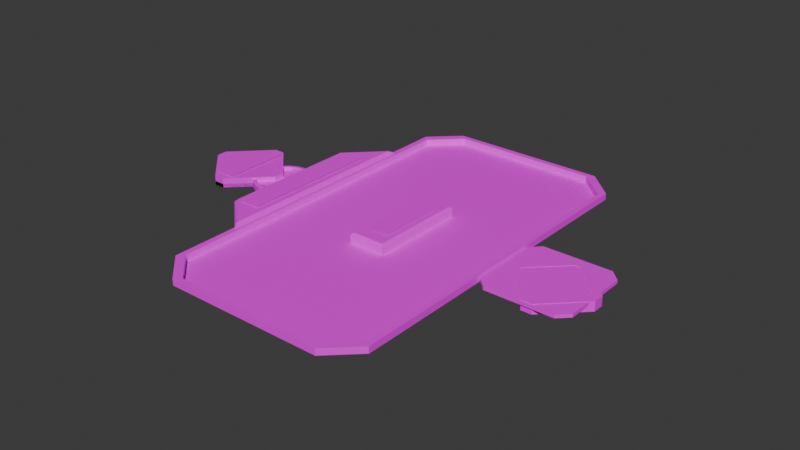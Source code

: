 # Source: Buttons.blend  (saved by Blender 4.0.36; exported with 4.5.12 LTS)
import bpy
from mathutils import Matrix  # noqa: F401  (used for matrix-valued properties, if any)

bpy.ops.wm.read_factory_settings(use_empty=True)
scene = bpy.context.scene
scene.name = 'Scene'

# ---- collections
col_board = bpy.data.collections.new('Board'); scene.collection.children.link(col_board)
col_archive = bpy.data.collections.new('Archive'); scene.collection.children.link(col_archive)

# ---- images (referenced by path relative to the original .blend; pixels are not part of the script)
import os
ASSET_DIR = os.environ.get("B2B_ASSET_DIR", "")  # directory of the original .blend (textures are referenced by path, not embedded)
HERE = os.path.dirname(os.path.abspath(__file__))  # packed textures are extracted next to this script under _unpacked/

def load_image(name, relpath, width, height, colorspace="sRGB"):
    """Load a texture the original file referenced (path relative to the .blend, or extracted next to this script)."""
    p = next((c for c in (os.path.join(HERE, relpath), os.path.join(ASSET_DIR, relpath)) if relpath and os.path.exists(c)), "")
    if p:
        img = bpy.data.images.load(p, check_existing=True)
        img.name = name
    else:  # same state as the original file: an image datablock whose file is absent (Cycles renders it pink)
        img = bpy.data.images.new(name, width, height)
        img.source = "FILE"
        img.filepath = "//" + (relpath or name)
    img.colorspace_settings.name = colorspace
    return img
img_textureatlas_01_png_001 = load_image('TextureAtlas_01.png.001', 'TextureAtlas_01.png', 1024, 1024, 'sRGB')

# ---- materials (node trees are filled in below, after node groups)
mat_material = bpy.data.materials.new('Material')
mat_material.alpha_threshold = 0.0
mat_material.use_transparent_shadow = False
mat_material.roughness = 0.5
mat_material.line_color = (0.0, 0.0, 0.0, 1.0)
mat_transparent = bpy.data.materials.new('Transparent')
mat_transparent.alpha_threshold = 0.0
mat_transparent.use_transparent_shadow = False
mat_transparent.roughness = 0.5
mat_transparent.line_color = (0.0, 0.0, 0.0, 1.0)

# ---- node groups
ng_auto_smooth = bpy.data.node_groups.new('Auto Smooth', 'GeometryNodeTree')
_s = ng_auto_smooth.interface.new_socket(name='Geometry', in_out='OUTPUT', socket_type='NodeSocketGeometry')
_s = ng_auto_smooth.interface.new_socket(name='Geometry', in_out='INPUT', socket_type='NodeSocketGeometry')
_s = ng_auto_smooth.interface.new_socket(name='Angle', in_out='INPUT', socket_type='NodeSocketFloat')
_s.subtype = 'ANGLE'
_s.min_value = 0.0
_s.max_value = 3.142
ng_auto_smooth.is_modifier = True
_N = ng_auto_smooth.nodes; _L = ng_auto_smooth.links
n0 = _N.new('NodeGroupOutput'); n0.name = 'Group Output'; n0.location = (480, -100)
n1 = _N.new('NodeGroupInput'); n1.name = 'Group Input'; n1.location = (-420, -300)
n2 = _N.new('NodeGroupInput'); n2.name = 'Group Input.001'; n2.location = (-60, -100)
n3 = _N.new('GeometryNodeSetShadeSmooth'); n3.name = 'Set Shade Smooth'; n3.location = (120, -100)
n3.domain = 'EDGE'
n4 = _N.new('GeometryNodeSetShadeSmooth'); n4.name = 'Set Shade Smooth.001'; n4.location = (300, -100)
n5 = _N.new('GeometryNodeInputMeshEdgeAngle'); n5.name = 'Edge Angle'; n5.location = (-420, -220)
n6 = _N.new('GeometryNodeInputEdgeSmooth'); n6.name = 'Is Edge Smooth'; n6.location = (-60, -160)
n7 = _N.new('GeometryNodeInputShadeSmooth'); n7.name = 'Is Face Smooth'; n7.location = (-240, -340)
n8 = _N.new('FunctionNodeBooleanMath'); n8.name = 'Boolean Math'; n8.location = (-60, -220)
n9 = _N.new('FunctionNodeCompare'); n9.name = 'Compare'; n9.location = (-240, -180)
n9.operation = 'LESS_EQUAL'
_L.new(n5.outputs[0], n9.inputs[0])
_L.new(n4.outputs[0], n0.inputs[0])
_L.new(n1.outputs[1], n9.inputs[1])
_L.new(n9.outputs[0], n8.inputs[0])
_L.new(n7.outputs[0], n8.inputs[1])
_L.new(n2.outputs[0], n3.inputs[0])
_L.new(n6.outputs[0], n3.inputs[1])
_L.new(n3.outputs[0], n4.inputs[0])
_L.new(n8.outputs[0], n3.inputs[2])
n0.is_active_output = True

# ---- material node trees
mat_material.use_nodes = True; mat_material.node_tree.nodes.clear()
_N = mat_material.node_tree.nodes; _L = mat_material.node_tree.links
n0 = _N.new('ShaderNodeOutputMaterial'); n0.name = 'Material Output'; n0.location = (300, 300)
n1 = _N.new('ShaderNodeBsdfPrincipled'); n1.name = 'Principled BSDF'; n1.location = (10, 300)
n1.inputs[3].default_value = 1.45
n2 = _N.new('ShaderNodeTexImage'); n2.name = 'Image Texture'; n2.location = (-363, 278)
n2.image = img_textureatlas_01_png_001
_L.new(n1.outputs[0], n0.inputs[0])
_L.new(n2.outputs[0], n1.inputs[0])
_L.new(n2.outputs[1], n1.inputs[4])
n0.is_active_output = True
mat_transparent.use_nodes = True; mat_transparent.node_tree.nodes.clear()
_N = mat_transparent.node_tree.nodes; _L = mat_transparent.node_tree.links
n0 = _N.new('ShaderNodeOutputMaterial'); n0.name = 'Material Output'; n0.location = (300, 300)
n1 = _N.new('ShaderNodeBsdfPrincipled'); n1.name = 'Principled BSDF'; n1.location = (10, 300)
n1.inputs[3].default_value = 1.45
n2 = _N.new('ShaderNodeTexImage'); n2.name = 'Image Texture'; n2.location = (-363, 278)
n2.image = img_textureatlas_01_png_001
_L.new(n1.outputs[0], n0.inputs[0])
_L.new(n2.outputs[0], n1.inputs[0])
_L.new(n2.outputs[1], n1.inputs[4])
n0.is_active_output = True

# ---- world
world_world = bpy.data.worlds.new('World'); scene.world = world_world
world_world.use_nodes = True; world_world.node_tree.nodes.clear()
_N = world_world.node_tree.nodes; _L = world_world.node_tree.links
n0 = _N.new('ShaderNodeOutputWorld'); n0.name = 'World Output'; n0.location = (300, 300)
n1 = _N.new('ShaderNodeBackground'); n1.name = 'Background'; n1.location = (10, 300)
n1.inputs[0].default_value = (0.05088, 0.05088, 0.05088, 1.0)
_L.new(n1.outputs[0], n0.inputs[0])
n0.is_active_output = True
world_world.color = (0.05088, 0.05088, 0.05088)
world_world.use_sun_shadow = False
world_world.sun_shadow_jitter_overblur = 0.0

# ---- meshes
me_cube = bpy.data.meshes.new('Cube')
me_cube.from_pydata([(-0.3773, -1.0, -0.1361), (-0.3773, 1.0, -0.1361), (0.3773, -1.0, -0.1361), (0.3773, 1.0, -0.1361), (-0.3317, -0.9544, 0.1361), (-0.3773, -1.0, 0.09056), (-0.3317, 0.9544, 0.1361), (-0.3773, 1.0, 0.09056), (0.3317, -0.9544, 0.1361), (0.3773, -1.0, 0.09056), (0.3317, 0.9544, 0.1361), (0.3773, 1.0, 0.09056), (-0.2054, -0.6673, 0.1583), (0.2054, -0.6673, 0.1583), (-0.2054, 0.6673, 0.1583), (0.2054, 0.6673, 0.1583)], [], [(10, 6, 4, 8), (3, 11, 9, 2), (0, 5, 7, 1), (1, 3, 2, 0), (1, 7, 11, 3), (4, 6, 7, 5), (6, 10, 11, 7), (10, 8, 9, 11), (8, 4, 5, 9), (2, 9, 5, 0), (12, 13, 15, 14)])
_uv = me_cube.uv_layers.new(name='UVMap')
_uv.uv.foreach_set('vector', [0.05445, 0.9897, 0.05445, 0.9897, 0.05445, 0.9897, 0.05445, 0.9897, 0.05445, 0.9897, 0.05445, 0.9897, 0.05445, 0.9897, 0.05445, 0.9897, 0.05445, 0.9897, 0.05445, 0.9897, 0.05445, 0.9897, 0.05445, 0.9897, 0.05445, 0.9897, 0.05445, 0.9897, 0.05445, 0.9897, 0.05445, 0.9897, 0.05445, 0.9897, 0.05445, 0.9897, 0.05445, 0.9897, 0.05445, 0.9897, 0.08521, 0.9863, 0.08521, 0.9863, 0.08521, 0.9863, 0.08521, 0.9863, 0.08521, 0.9863, 0.08521, 0.9863, 0.08521, 0.9863, 0.08521, 0.9863, 0.08521, 0.9863, 0.08521, 0.9863, 0.08521, 0.9863, 0.08521, 0.9863, 0.08521, 0.9863, 0.08521, 0.9863, 0.08521, 0.9863, 0.08521, 0.9863, 0.05445, 0.9897, 0.05445, 0.9897, 0.05445, 0.9897, 0.05445, 0.9897, 0.1928, 0.002788, 0.1928, 0.093, 0.001301, 0.093, 0.001301, 0.002788])
me_cube.materials.append(mat_material)
me_cube.update()
me_cube_002 = bpy.data.meshes.new('Cube.002')
me_cube_002.from_pydata([(-2.097, -3.342, -0.06593), (-1.511, -3.902, -0.06593), (-1.511, -3.902, 0.06593), (-2.097, -3.342, 0.06593), (-1.511, 3.902, -0.06593), (-2.097, 3.342, -0.06593), (-2.097, 3.342, 0.06593), (-1.511, 3.902, 0.06593), (1.511, -3.902, -0.06593), (2.097, -3.342, -0.06593), (2.097, -3.342, 0.06593), (1.511, -3.902, 0.06593), (2.097, 3.342, -0.06593), (1.511, 3.902, -0.06593), (1.511, 3.902, 0.06593), (2.097, 3.342, 0.06593), (-1.633, 4.021, -0.06593), (-2.218, 3.461, -0.06593), (-2.218, -3.461, -0.06593), (-1.633, -4.021, -0.06593), (-1.633, -4.021, 0.06593), (-2.218, -3.461, 0.06593), (-2.218, 3.461, 0.06593), (-1.633, 4.021, 0.06593), (2.218, 3.461, -0.06593), (1.633, 4.021, -0.06593), (1.633, 4.021, 0.06593), (2.218, 3.461, 0.06593), (1.633, -4.021, -0.06593), (2.218, -3.461, -0.06593), (2.218, -3.461, 0.06593), (1.633, -4.021, 0.06593)], [], [(16, 23, 26, 25), (28, 31, 20, 19), (24, 27, 30, 29), (9, 12, 24, 29), (6, 3, 0, 5), (2, 11, 8, 1), (11, 2, 20, 31), (14, 7, 4, 13), (10, 15, 12, 9), (15, 10, 30, 27), (18, 21, 22, 17), (5, 0, 18, 17), (13, 4, 16, 25), (7, 14, 26, 23), (3, 6, 22, 21), (1, 8, 28, 19), (19, 20, 21, 18), (23, 16, 17, 22), (27, 24, 25, 26), (31, 28, 29, 30), (16, 4, 5, 17), (1, 19, 18, 0), (20, 2, 3, 21), (7, 23, 22, 6), (24, 12, 13, 25), (15, 27, 26, 14), (28, 8, 9, 29), (11, 31, 30, 10), (0, 3, 2, 1), (10, 9, 8, 11), (14, 13, 12, 15), (6, 5, 4, 7), (12, 13, 4, 5, 0, 1, 8, 9)])
_uv = me_cube_002.uv_layers.new(name='UVMap')
_uv.uv.foreach_set('vector', [0.2109, 0.9824, 0.2109, 0.9824, 0.2109, 0.9824, 0.2109, 0.9824, 0.2109, 0.9824, 0.2109, 0.9824, 0.2109, 0.9824, 0.2109, 0.9824, 0.2109, 0.9824, 0.2109, 0.9824, 0.2109, 0.9824, 0.2109, 0.9824, 0.2109, 0.9824, 0.2109, 0.9824, 0.2109, 0.9824, 0.2109, 0.9824, 0.2109, 0.9824, 0.2109, 0.9824, 0.2109, 0.9824, 0.2109, 0.9824, 0.2109, 0.9824, 0.2109, 0.9824, 0.2109, 0.9824, 0.2109, 0.9824, 0.2109, 0.9824, 0.2109, 0.9824, 0.2109, 0.9824, 0.2109, 0.9824, 0.2109, 0.9824, 0.2109, 0.9824, 0.2109, 0.9824, 0.2109, 0.9824, 0.2109, 0.9824, 0.2109, 0.9824, 0.2109, 0.9824, 0.2109, 0.9824, 0.2109, 0.9824, 0.2109, 0.9824, 0.2109, 0.9824, 0.2109, 0.9824, 0.2109, 0.9824, 0.2109, 0.9824, 0.2109, 0.9824, 0.2109, 0.9824, 0.2109, 0.9824, 0.2109, 0.9824, 0.2109, 0.9824, 0.2109, 0.9824, 0.2109, 0.9824, 0.2109, 0.9824, 0.2109, 0.9824, 0.2109, 0.9824, 0.2109, 0.9824, 0.2109, 0.9824, 0.2109, 0.9824, 0.2109, 0.9824, 0.2109, 0.9824, 0.2109, 0.9824, 0.2109, 0.9824, 0.2109, 0.9824, 0.2109, 0.9824, 0.2109, 0.9824, 0.2109, 0.9824, 0.2109, 0.9824, 0.2109, 0.9824, 0.2109, 0.9824, 0.2109, 0.9824, 0.2109, 0.9824, 0.2109, 0.9824, 0.2109, 0.9824, 0.2109, 0.9824, 0.2109, 0.9824, 0.2109, 0.9824, 0.2109, 0.9824, 0.2109, 0.9824, 0.2109, 0.9824, 0.2109, 0.9824, 0.2109, 0.9824, 0.2109, 0.9824, 0.2109, 0.9824, 0.2109, 0.9824, 0.2109, 0.9824, 0.2109, 0.9824, 0.2109, 0.9824, 0.2109, 0.9824, 0.2109, 0.9824, 0.2109, 0.9824, 0.2109, 0.9824, 0.2109, 0.9824, 0.2109, 0.9824, 0.2109, 0.9824, 0.2109, 0.9824, 0.2109, 0.9824, 0.2109, 0.9824, 0.2109, 0.9824, 0.2109, 0.9824, 0.2109, 0.9824, 0.2109, 0.9824, 0.2109, 0.9824, 0.2109, 0.9824, 0.2109, 0.9824, 0.2109, 0.9824, 0.2109, 0.9824, 0.2109, 0.9824, 0.2109, 0.9824, 0.2109, 0.9824, 0.2109, 0.9824, 0.2109, 0.9824, 0.2109, 0.9824, 0.2109, 0.9824, 0.2109, 0.9824, 0.2109, 0.9824, 0.2109, 0.9824, 0.2109, 0.9824, 0.2109, 0.9824, 0.2109, 0.9824, 0.2109, 0.9824, 0.2109, 0.9824, 0.2109, 0.9824, 0.2109, 0.9824, 0.2109, 0.9824, 0.2109, 0.9824, 0.2109, 0.9824, 0.2109, 0.9824, 0.2109, 0.9824, 0.2109, 0.9824, 0.2109, 0.9824, 0.2109, 0.9824, 0.0257, 0.9476, 0.0257, 0.9476, 0.0257, 0.9476, 0.0257, 0.9476, 0.0257, 0.9476, 0.0257, 0.9476, 0.0257, 0.9476, 0.0257, 0.9476])
me_cube_002.materials.append(mat_material)
me_cube_002.update()
me_cube_005 = bpy.data.meshes.new('Cube.005')
me_cube_005.from_pydata([(0.09489, 1.089, 0.03433), (-0.1218, 1.089, 0.03433), (-0.1623, 1.187, -0.03433), (0.1354, 1.187, -0.03433), (1.02, -0.05316, 0.03433), (1.02, 0.1635, 0.03433), (1.118, 0.204, -0.03433), (1.118, -0.09365, -0.03433), (-1.047, 0.1635, 0.03433), (-1.047, -0.05316, 0.03433), (-1.145, -0.09365, -0.03433), (-1.145, 0.204, -0.03433), (-0.1218, -0.9784, 0.03433), (0.09489, -0.9784, 0.03433), (0.1354, -1.076, -0.03433), (-0.1623, -1.076, -0.03433), (-0.1623, 1.187, 0.03433), (0.1354, 1.187, 0.03433), (-1.145, -0.09365, 0.03433), (-1.145, 0.204, 0.03433), (0.1354, -1.076, 0.03433), (-0.1623, -1.076, 0.03433), (1.118, 0.204, 0.03433), (1.118, -0.09365, 0.03433)], [], [(0, 1, 8, 9, 12, 13, 4, 5), (7, 23, 20, 14), (10, 11, 2, 3, 6, 7, 14, 15), (11, 19, 16, 2), (15, 21, 18, 10), (17, 3, 2, 16), (19, 11, 10, 18), (14, 20, 21, 15), (23, 7, 6, 22), (3, 17, 22, 6), (0, 17, 16, 1), (8, 19, 18, 9), (12, 21, 20, 13), (4, 23, 22, 5), (5, 22, 17, 0), (1, 16, 19, 8), (9, 18, 21, 12), (13, 20, 23, 4)])
_uv = me_cube_005.uv_layers.new(name='UVMap')
_uv.uv.foreach_set('vector', [0.01397, 0.9443, 0.01397, 0.9443, 0.01397, 0.9443, 0.01397, 0.9443, 0.01397, 0.9443, 0.01397, 0.9443, 0.01397, 0.9443, 0.01397, 0.9443, 0.1951, 0.9802, 0.1951, 0.9802, 0.1951, 0.9802, 0.1951, 0.9802, 0.2349, 0.979, 0.2349, 0.979, 0.2349, 0.979, 0.2349, 0.979, 0.2349, 0.979, 0.2349, 0.979, 0.2349, 0.979, 0.2349, 0.979, 0.1951, 0.9802, 0.1951, 0.9802, 0.1951, 0.9802, 0.1951, 0.9802, 0.1951, 0.9802, 0.1951, 0.9802, 0.1951, 0.9802, 0.1951, 0.9802, 0.1951, 0.9802, 0.1951, 0.9802, 0.1951, 0.9802, 0.1951, 0.9802, 0.1951, 0.9802, 0.1951, 0.9802, 0.1951, 0.9802, 0.1951, 0.9802, 0.1951, 0.9802, 0.1951, 0.9802, 0.1951, 0.9802, 0.1951, 0.9802, 0.1951, 0.9802, 0.1951, 0.9802, 0.1951, 0.9802, 0.1951, 0.9802, 0.1951, 0.9802, 0.1951, 0.9802, 0.1951, 0.9802, 0.1951, 0.9802, 0.1951, 0.9802, 0.1951, 0.9802, 0.1951, 0.9802, 0.1951, 0.9802, 0.1951, 0.9802, 0.1951, 0.9802, 0.1951, 0.9802, 0.1951, 0.9802, 0.1951, 0.9802, 0.1951, 0.9802, 0.1951, 0.9802, 0.1951, 0.9802, 0.1951, 0.9802, 0.1951, 0.9802, 0.1951, 0.9802, 0.1951, 0.9802, 0.1951, 0.9802, 0.1951, 0.9802, 0.1951, 0.9802, 0.1951, 0.9802, 0.1951, 0.9802, 0.1951, 0.9802, 0.1951, 0.9802, 0.1951, 0.9802, 0.1951, 0.9802, 0.1951, 0.9802, 0.1951, 0.9802, 0.1951, 0.9802, 0.1951, 0.9802, 0.1951, 0.9802, 0.1951, 0.9802, 0.1951, 0.9802])
me_cube_005.materials.append(mat_material)
me_cube_005.update()
me_cube_001 = bpy.data.meshes.new('Cube.001')
me_cube_001.from_pydata([(-0.3976, -1.49, -0.1361), (-0.3976, 1.49, -0.1361), (0.3976, -2.22, -0.1361), (0.3976, 2.22, -0.1361), (-0.3496, -1.422, 0.1361), (-0.3976, -1.49, 0.09056), (-0.3496, 1.422, 0.1361), (-0.3976, 1.49, 0.09056), (0.3496, -2.118, 0.1361), (0.3976, -2.22, 0.09056), (0.3496, 2.118, 0.1361), (0.3976, 2.22, 0.09056), (-0.2054, -1.468, 0.1583), (0.2054, -1.468, 0.1583), (-0.2054, 1.468, 0.1583), (0.2054, 1.468, 0.1583)], [], [(10, 6, 4, 8), (3, 11, 9, 2), (0, 5, 7, 1), (1, 3, 2, 0), (1, 7, 11, 3), (4, 6, 7, 5), (6, 10, 11, 7), (10, 8, 9, 11), (8, 4, 5, 9), (2, 9, 5, 0), (12, 13, 15, 14)])
me_cube_001.polygons.foreach_set('material_index', [0, 0, 0, 0, 0, 0, 0, 0, 0, 0, 1])
_uv = me_cube_001.uv_layers.new(name='UVMap')
_uv.uv.foreach_set('vector', [0.2059, 0.9882, 0.2059, 0.9882, 0.2059, 0.9882, 0.2059, 0.9882, 0.2059, 0.9882, 0.2059, 0.9882, 0.2059, 0.9882, 0.2059, 0.9882, 0.2059, 0.9882, 0.2059, 0.9882, 0.2059, 0.9882, 0.2059, 0.9882, 0.2059, 0.9882, 0.2059, 0.9882, 0.2059, 0.9882, 0.2059, 0.9882, 0.2059, 0.9882, 0.2059, 0.9882, 0.2059, 0.9882, 0.2059, 0.9882, 0.2644, 0.9842, 0.2644, 0.9842, 0.2644, 0.9842, 0.2644, 0.9842, 0.2644, 0.9842, 0.2644, 0.9842, 0.2644, 0.9842, 0.2644, 0.9842, 0.2644, 0.9842, 0.2644, 0.9842, 0.2644, 0.9842, 0.2644, 0.9842, 0.2644, 0.9842, 0.2644, 0.9842, 0.2644, 0.9842, 0.2644, 0.9842, 0.2059, 0.9882, 0.2059, 0.9882, 0.2059, 0.9882, 0.2059, 0.9882, 0.4221, 0.002173, 0.4221, 0.09239, 0.0008005, 0.09239, 0.0008004, 0.002173])
me_cube_001.materials.append(mat_material)
me_cube_001.materials.append(mat_transparent)
me_cube_001.update()
me_cube_003 = bpy.data.meshes.new('Cube.003')
me_cube_003.from_pydata([(-0.162, -0.6673, 0.1198), (0.2488, -0.6673, 0.1198), (-0.162, 0.6673, 0.1198), (0.2488, 0.6673, 0.1198), (0.1524, 0.8409, -0.0981), (-0.0689, 0.8409, -0.0981), (-0.0689, 0.8409, 0.0981), (0.1524, 0.8409, 0.0981), (0.8826, -0.1106, -0.0981), (0.8826, 0.1106, -0.0981), (0.8826, 0.1106, 0.0981), (0.8826, -0.1106, 0.0981), (-0.7991, 0.1106, -0.0981), (-0.7991, -0.1106, -0.0981), (-0.7991, -0.1106, 0.0981), (-0.7991, 0.1106, 0.0981), (-0.0689, -0.8409, -0.0981), (0.1524, -0.8409, -0.0981), (0.1524, -0.8409, 0.0981), (-0.0689, -0.8409, 0.0981)], [], [(4, 9, 8, 17, 16, 13, 12, 5), (11, 18, 17, 8), (14, 19, 18, 11, 10, 7, 6, 15), (15, 6, 5, 12), (19, 14, 13, 16), (0, 1, 3, 2), (4, 5, 6, 7), (12, 13, 14, 15), (18, 19, 16, 17), (8, 9, 10, 11), (7, 10, 9, 4)])
me_cube_003.polygons.foreach_set('material_index', [0, 0, 0, 0, 0, 1, 0, 0, 0, 0, 0])
_uv = me_cube_003.uv_layers.new(name='UVMap')
_uv.uv.foreach_set('vector', [0.2349, 0.979, 0.2349, 0.979, 0.2349, 0.979, 0.2349, 0.979, 0.2349, 0.979, 0.2349, 0.979, 0.2349, 0.979, 0.2349, 0.979, 0.2349, 0.979, 0.2349, 0.979, 0.2349, 0.979, 0.2349, 0.979, 0.2349, 0.979, 0.2349, 0.979, 0.2349, 0.979, 0.2349, 0.979, 0.2349, 0.979, 0.2349, 0.979, 0.2349, 0.979, 0.2349, 0.979, 0.2349, 0.979, 0.2349, 0.979, 0.2349, 0.979, 0.2349, 0.979, 0.2349, 0.979, 0.2349, 0.979, 0.2349, 0.979, 0.2349, 0.979, 0.6186, 0.002788, 0.6186, 0.093, 0.4271, 0.093, 0.4271, 0.002788, 0.2349, 0.979, 0.2349, 0.979, 0.2349, 0.979, 0.2349, 0.979, 0.2349, 0.979, 0.2349, 0.979, 0.2349, 0.979, 0.2349, 0.979, 0.2349, 0.979, 0.2349, 0.979, 0.2349, 0.979, 0.2349, 0.979, 0.2349, 0.979, 0.2349, 0.979, 0.2349, 0.979, 0.2349, 0.979, 0.2349, 0.979, 0.2349, 0.979, 0.2349, 0.979, 0.2349, 0.979])
me_cube_003.materials.append(mat_material)
me_cube_003.materials.append(mat_transparent)
me_cube_003.update()
me_cube_006 = bpy.data.meshes.new('Cube.006')
me_cube_006.from_pydata([(-0.3976, -1.49, -0.1361), (-0.3976, 1.49, -0.1361), (0.3976, -2.22, -0.1361), (0.3976, 2.22, -0.1361), (-0.3496, -1.422, 0.01332), (-0.3976, -1.49, -0.03224), (-0.3496, 1.422, 0.01332), (-0.3976, 1.49, -0.03224), (0.3496, -2.118, 0.01332), (0.3976, -2.22, -0.03224), (0.3496, 2.118, 0.01332), (0.3976, 2.22, -0.03224), (-0.2054, -1.468, 0.03555), (0.2054, -1.468, 0.03555), (-0.2054, 1.468, 0.03555), (0.2054, 1.468, 0.03555)], [], [(10, 6, 4, 8), (3, 11, 9, 2), (0, 5, 7, 1), (1, 3, 2, 0), (1, 7, 11, 3), (4, 6, 7, 5), (6, 10, 11, 7), (10, 8, 9, 11), (8, 4, 5, 9), (2, 9, 5, 0), (12, 13, 15, 14)])
me_cube_006.polygons.foreach_set('material_index', [0, 0, 0, 0, 0, 0, 0, 0, 0, 0, 1])
_uv = me_cube_006.uv_layers.new(name='UVMap')
_uv.uv.foreach_set('vector', [0.1092, 0.9829, 0.1092, 0.9829, 0.1092, 0.9829, 0.1092, 0.9829, 0.1092, 0.9829, 0.1092, 0.9829, 0.1092, 0.9829, 0.1092, 0.9829, 0.1092, 0.9829, 0.1092, 0.9829, 0.1092, 0.9829, 0.1092, 0.9829, 0.1092, 0.9829, 0.1092, 0.9829, 0.1092, 0.9829, 0.1092, 0.9829, 0.1092, 0.9829, 0.1092, 0.9829, 0.1092, 0.9829, 0.1092, 0.9829, 0.2644, 0.9842, 0.2644, 0.9842, 0.2644, 0.9842, 0.2644, 0.9842, 0.2644, 0.9842, 0.2644, 0.9842, 0.2644, 0.9842, 0.2644, 0.9842, 0.2644, 0.9842, 0.2644, 0.9842, 0.2644, 0.9842, 0.2644, 0.9842, 0.2644, 0.9842, 0.2644, 0.9842, 0.2644, 0.9842, 0.2644, 0.9842, 0.1092, 0.9829, 0.1092, 0.9829, 0.1092, 0.9829, 0.1092, 0.9829, 0.4221, 0.002173, 0.4221, 0.09239, 0.0008005, 0.09239, 0.0008004, 0.002173])
me_cube_006.materials.append(mat_material)
me_cube_006.materials.append(mat_transparent)
me_cube_006.update()
me_cube_007 = bpy.data.meshes.new('Cube.007')
me_cube_007.from_pydata([(-0.162, -0.6673, 0.001578), (0.2488, -0.6673, 0.001578), (-0.162, 0.6673, 0.001578), (0.2488, 0.6673, 0.001578), (0.1524, 0.8409, -0.0981), (-0.0689, 0.8409, -0.0981), (-0.0689, 0.8409, -0.02009), (0.1524, 0.8409, -0.02009), (0.8826, -0.1106, -0.0981), (0.8826, 0.1106, -0.0981), (0.8826, 0.1106, -0.02009), (0.8826, -0.1106, -0.02009), (-0.7991, 0.1106, -0.0981), (-0.7991, -0.1106, -0.0981), (-0.7991, -0.1106, -0.02009), (-0.7991, 0.1106, -0.02009), (-0.0689, -0.8409, -0.0981), (0.1524, -0.8409, -0.0981), (0.1524, -0.8409, -0.02009), (-0.0689, -0.8409, -0.02009)], [], [(4, 9, 8, 17, 16, 13, 12, 5), (11, 18, 17, 8), (14, 19, 18, 11, 10, 7, 6, 15), (15, 6, 5, 12), (19, 14, 13, 16), (0, 1, 3, 2), (4, 5, 6, 7), (12, 13, 14, 15), (18, 19, 16, 17), (8, 9, 10, 11), (7, 10, 9, 4)])
me_cube_007.polygons.foreach_set('material_index', [0, 0, 0, 0, 0, 1, 0, 0, 0, 0, 0])
_uv = me_cube_007.uv_layers.new(name='UVMap')
_uv.uv.foreach_set('vector', [0.107, 0.9868, 0.107, 0.9868, 0.107, 0.9868, 0.107, 0.9868, 0.107, 0.9868, 0.107, 0.9868, 0.107, 0.9868, 0.107, 0.9868, 0.107, 0.9868, 0.107, 0.9868, 0.107, 0.9868, 0.107, 0.9868, 0.107, 0.9868, 0.107, 0.9868, 0.107, 0.9868, 0.107, 0.9868, 0.107, 0.9868, 0.107, 0.9868, 0.107, 0.9868, 0.107, 0.9868, 0.107, 0.9868, 0.107, 0.9868, 0.107, 0.9868, 0.107, 0.9868, 0.107, 0.9868, 0.107, 0.9868, 0.107, 0.9868, 0.107, 0.9868, 0.6186, 0.002788, 0.6186, 0.093, 0.4271, 0.093, 0.4271, 0.002788, 0.107, 0.9868, 0.107, 0.9868, 0.107, 0.9868, 0.107, 0.9868, 0.107, 0.9868, 0.107, 0.9868, 0.107, 0.9868, 0.107, 0.9868, 0.107, 0.9868, 0.107, 0.9868, 0.107, 0.9868, 0.107, 0.9868, 0.107, 0.9868, 0.107, 0.9868, 0.107, 0.9868, 0.107, 0.9868, 0.107, 0.9868, 0.107, 0.9868, 0.107, 0.9868, 0.107, 0.9868])
me_cube_007.materials.append(mat_material)
me_cube_007.materials.append(mat_transparent)
me_cube_007.update()
me_cube_004 = bpy.data.meshes.new('Cube.004')
me_cube_004.from_pydata([(0.1524, 0.8409, -0.0981), (-0.0689, 0.8409, -0.0981), (-0.007895, 0.6936, 0.0981), (0.09135, 0.6936, 0.0981), (0.8826, -0.1106, -0.0981), (0.8826, 0.1106, -0.0981), (0.7353, 0.04962, 0.0981), (0.7353, -0.04962, 0.0981), (-0.7991, 0.1106, -0.0981), (-0.7991, -0.1106, -0.0981), (-0.6519, -0.04962, 0.0981), (-0.6519, 0.04962, 0.0981), (-0.0689, -0.8409, -0.0981), (0.1524, -0.8409, -0.0981), (0.09135, -0.6936, 0.0981), (-0.007895, -0.6936, 0.0981), (0.1524, 0.8409, 0.0981), (-0.0689, 0.8409, 0.0981), (-0.7991, 0.1106, 0.0981), (-0.7991, -0.1106, 0.0981), (-0.0689, -0.8409, 0.0981), (0.1524, -0.8409, 0.0981), (0.8826, -0.1106, 0.0981), (0.8826, 0.1106, 0.0981), (0.09135, 0.6936, -0.0374), (-0.007895, 0.6936, -0.0374), (-0.6519, 0.04962, -0.0374), (-0.6519, -0.04962, -0.0374), (-0.007895, -0.6936, -0.0374), (0.09135, -0.6936, -0.0374), (0.7353, -0.04962, -0.0374), (0.7353, 0.04962, -0.0374)], [], [(0, 5, 4, 13, 12, 9, 8, 1), (22, 21, 13, 4), (15, 28, 27, 10), (18, 17, 1, 8), (20, 19, 9, 12), (0, 1, 17, 16), (8, 9, 19, 18), (21, 20, 12, 13), (4, 5, 23, 22), (16, 23, 5, 0), (3, 16, 17, 2), (11, 18, 19, 10), (15, 20, 21, 14), (7, 22, 23, 6), (6, 23, 16, 3), (2, 17, 18, 11), (10, 19, 20, 15), (14, 21, 22, 7), (27, 28, 29, 30, 31, 24, 25, 26), (3, 24, 31, 6), (14, 29, 28, 15), (2, 25, 24, 3), (7, 30, 29, 14), (11, 26, 25, 2), (6, 31, 30, 7), (10, 27, 26, 11)])
_uv = me_cube_004.uv_layers.new(name='UVMap')
_uv.uv.foreach_set('vector', [0.2024, 0.9829, 0.2024, 0.9829, 0.2024, 0.9829, 0.2024, 0.9829, 0.2024, 0.9829, 0.2024, 0.9829, 0.2024, 0.9829, 0.2024, 0.9829, 0.2024, 0.9829, 0.2024, 0.9829, 0.2024, 0.9829, 0.2024, 0.9829, 0.2024, 0.9829, 0.2024, 0.9829, 0.2024, 0.9829, 0.2024, 0.9829, 0.2024, 0.9829, 0.2024, 0.9829, 0.2024, 0.9829, 0.2024, 0.9829, 0.2024, 0.9829, 0.2024, 0.9829, 0.2024, 0.9829, 0.2024, 0.9829, 0.2024, 0.9829, 0.2024, 0.9829, 0.2024, 0.9829, 0.2024, 0.9829, 0.2024, 0.9829, 0.2024, 0.9829, 0.2024, 0.9829, 0.2024, 0.9829, 0.2024, 0.9829, 0.2024, 0.9829, 0.2024, 0.9829, 0.2024, 0.9829, 0.2024, 0.9829, 0.2024, 0.9829, 0.2024, 0.9829, 0.2024, 0.9829, 0.2024, 0.9829, 0.2024, 0.9829, 0.2024, 0.9829, 0.2024, 0.9829, 0.2024, 0.9829, 0.2024, 0.9829, 0.2024, 0.9829, 0.2024, 0.9829, 0.2024, 0.9829, 0.2024, 0.9829, 0.2024, 0.9829, 0.2024, 0.9829, 0.2024, 0.9829, 0.2024, 0.9829, 0.2024, 0.9829, 0.2024, 0.9829, 0.2024, 0.9829, 0.2024, 0.9829, 0.2024, 0.9829, 0.2024, 0.9829, 0.2024, 0.9829, 0.2024, 0.9829, 0.2024, 0.9829, 0.2024, 0.9829, 0.2024, 0.9829, 0.2024, 0.9829, 0.2024, 0.9829, 0.2024, 0.9829, 0.2024, 0.9829, 0.2024, 0.9829, 0.2024, 0.9829, 0.2024, 0.9829, 0.2024, 0.9829, 0.2024, 0.9829, 0.2024, 0.9829, 0.2024, 0.9829, 0.2694, 0.9879, 0.2694, 0.9879, 0.2694, 0.9879, 0.2694, 0.9879, 0.2694, 0.9879, 0.2694, 0.9879, 0.2694, 0.9879, 0.2694, 0.9879, 0.2024, 0.9829, 0.2024, 0.9829, 0.2024, 0.9829, 0.2024, 0.9829, 0.2024, 0.9829, 0.2024, 0.9829, 0.2024, 0.9829, 0.2024, 0.9829, 0.2024, 0.9829, 0.2024, 0.9829, 0.2024, 0.9829, 0.2024, 0.9829, 0.2024, 0.9829, 0.2024, 0.9829, 0.2024, 0.9829, 0.2024, 0.9829, 0.2024, 0.9829, 0.2024, 0.9829, 0.2024, 0.9829, 0.2024, 0.9829, 0.2024, 0.9829, 0.2024, 0.9829, 0.2024, 0.9829, 0.2024, 0.9829, 0.2024, 0.9829, 0.2024, 0.9829, 0.2024, 0.9829, 0.2024, 0.9829])
me_cube_004.materials.append(mat_material)
me_cube_004.update()
me_plane = bpy.data.meshes.new('Plane')
me_plane.from_pydata([(-1.0, -1.0, 0.0), (1.0, -1.0, 0.0), (-1.0, 1.0, 0.0), (1.0, 1.0, 0.0)], [], [(0, 1, 3, 2)])
_uv = me_plane.uv_layers.new(name='UVMap')
_uv.uv.foreach_set('vector', [0.01573, 0.2449, 0.1703, 0.2449, 0.1703, 0.3995, 0.01573, 0.3995])
me_plane.materials.append(mat_transparent)
me_plane.update()
me_cylinder = bpy.data.meshes.new('Cylinder')
me_cylinder.from_pydata([(1.932e-07, 0.8692, -0.1145), (1.932e-07, 0.8692, 0.1145), (0.2686, 0.8266, -0.1145), (0.2686, 0.8266, 0.1145), (0.5109, 0.7032, -0.1145), (0.5109, 0.7032, 0.1145), (0.7032, 0.5109, -0.1145), (0.7032, 0.5109, 0.1145), (0.8266, 0.2686, -0.1145), (0.8266, 0.2686, 0.1145), (0.8692, 3.02e-09, -0.1145), (0.8692, 3.02e-09, 0.1145), (0.8266, -0.2686, -0.1145), (0.8266, -0.2686, 0.1145), (0.7032, -0.5109, -0.1145), (0.7032, -0.5109, 0.1145), (0.5109, -0.7032, -0.1145), (0.5109, -0.7032, 0.1145), (0.2686, -0.8266, -0.1145), (0.2686, -0.8266, 0.1145), (1.932e-07, -0.8692, -0.1145), (1.932e-07, -0.8692, 0.1145), (-0.2686, -0.8266, -0.1145), (-0.2686, -0.8266, 0.1145), (-0.5109, -0.7032, -0.1145), (-0.5109, -0.7032, 0.1145), (-0.7032, -0.5109, -0.1145), (-0.7032, -0.5109, 0.1145), (-0.8266, -0.2686, -0.1145), (-0.8266, -0.2686, 0.1145), (-0.8692, 3.02e-09, -0.1145), (-0.8692, 3.02e-09, 0.1145), (-0.8266, 0.2686, -0.1145), (-0.8266, 0.2686, 0.1145), (-0.7032, 0.5109, -0.1145), (-0.7032, 0.5109, 0.1145), (-0.5109, 0.7032, -0.1145), (-0.5109, 0.7032, 0.1145), (-0.2686, 0.8266, -0.1145), (-0.2686, 0.8266, 0.1145), (0.0, 1.0, -0.0952), (0.309, 0.9511, -0.0952), (0.309, 0.9511, 0.0952), (0.0, 1.0, 0.0952), (0.5878, 0.809, -0.0952), (0.5878, 0.809, 0.0952), (0.809, 0.5878, -0.0952), (0.809, 0.5878, 0.0952), (0.9511, 0.309, -0.0952), (0.9511, 0.309, 0.0952), (1.0, 0.0, -0.0952), (1.0, 0.0, 0.0952), (0.9511, -0.309, -0.0952), (0.9511, -0.309, 0.0952), (0.809, -0.5878, -0.0952), (0.809, -0.5878, 0.0952), (0.5878, -0.809, -0.0952), (0.5878, -0.809, 0.0952), (0.309, -0.9511, -0.0952), (0.309, -0.9511, 0.0952), (0.0, -1.0, -0.0952), (0.0, -1.0, 0.0952), (-0.309, -0.9511, -0.0952), (-0.309, -0.9511, 0.0952), (-0.5878, -0.809, -0.0952), (-0.5878, -0.809, 0.0952), (-0.809, -0.5878, -0.0952), (-0.809, -0.5878, 0.0952), (-0.9511, -0.309, -0.0952), (-0.9511, -0.309, 0.0952), (-1.0, 0.0, -0.0952), (-1.0, 0.0, 0.0952), (-0.9511, 0.309, -0.0952), (-0.9511, 0.309, 0.0952), (-0.809, 0.5878, -0.0952), (-0.809, 0.5878, 0.0952), (-0.5878, 0.809, -0.0952), (-0.5878, 0.809, 0.0952), (-0.309, 0.9511, -0.0952), (-0.309, 0.9511, 0.0952)], [], [(40, 43, 42, 41), (41, 42, 45, 44), (44, 45, 47, 46), (46, 47, 49, 48), (48, 49, 51, 50), (50, 51, 53, 52), (52, 53, 55, 54), (54, 55, 57, 56), (56, 57, 59, 58), (58, 59, 61, 60), (60, 61, 63, 62), (62, 63, 65, 64), (64, 65, 67, 66), (66, 67, 69, 68), (68, 69, 71, 70), (70, 71, 73, 72), (72, 73, 75, 74), (74, 75, 77, 76), (39, 37, 36, 38), (76, 77, 79, 78), (78, 79, 43, 40), (1, 39, 38, 0), (2, 0, 40, 41), (1, 3, 42, 43), (4, 2, 41, 44), (3, 5, 45, 42), (6, 4, 44, 46), (5, 7, 47, 45), (8, 6, 46, 48), (7, 9, 49, 47), (10, 8, 48, 50), (9, 11, 51, 49), (12, 10, 50, 52), (11, 13, 53, 51), (14, 12, 52, 54), (13, 15, 55, 53), (16, 14, 54, 56), (15, 17, 57, 55), (18, 16, 56, 58), (17, 19, 59, 57), (20, 18, 58, 60), (19, 21, 61, 59), (22, 20, 60, 62), (21, 23, 63, 61), (24, 22, 62, 64), (23, 25, 65, 63), (26, 24, 64, 66), (25, 27, 67, 65), (28, 26, 66, 68), (27, 29, 69, 67), (30, 28, 68, 70), (29, 31, 71, 69), (32, 30, 70, 72), (31, 33, 73, 71), (34, 32, 72, 74), (33, 35, 75, 73), (36, 34, 74, 76), (35, 37, 77, 75), (38, 36, 76, 78), (37, 39, 79, 77), (0, 38, 78, 40), (39, 1, 43, 79), (37, 35, 34, 36), (35, 33, 32, 34), (33, 31, 30, 32), (31, 29, 28, 30), (29, 27, 26, 28), (27, 25, 24, 26), (25, 23, 22, 24), (23, 21, 20, 22), (21, 19, 18, 20), (19, 17, 16, 18), (17, 15, 14, 16), (15, 13, 12, 14), (13, 11, 10, 12), (11, 9, 8, 10), (9, 7, 6, 8), (7, 5, 4, 6), (5, 3, 2, 4), (3, 1, 0, 2)])
me_cylinder.polygons.foreach_set('use_smooth', [True] * 80)
_uv = me_cylinder.uv_layers.new(name='UVMap')
_uv.uv.foreach_set('vector', [0.2022, 0.9873, 0.2022, 0.9873, 0.2022, 0.9873, 0.2022, 0.9873, 0.2022, 0.9873, 0.2022, 0.9873, 0.2022, 0.9873, 0.2022, 0.9873, 0.2022, 0.9873, 0.2022, 0.9873, 0.2022, 0.9873, 0.2022, 0.9873, 0.2022, 0.9873, 0.2022, 0.9873, 0.2022, 0.9873, 0.2022, 0.9873, 0.2022, 0.9873, 0.2022, 0.9873, 0.2022, 0.9873, 0.2022, 0.9873, 0.2022, 0.9873, 0.2022, 0.9873, 0.2022, 0.9873, 0.2022, 0.9873, 0.2022, 0.9873, 0.2022, 0.9873, 0.2022, 0.9873, 0.2022, 0.9873, 0.2022, 0.9873, 0.2022, 0.9873, 0.2022, 0.9873, 0.2022, 0.9873, 0.2022, 0.9873, 0.2022, 0.9873, 0.2022, 0.9873, 0.2022, 0.9873, 0.2022, 0.9873, 0.2022, 0.9873, 0.2022, 0.9873, 0.2022, 0.9873, 0.2022, 0.9873, 0.2022, 0.9873, 0.2022, 0.9873, 0.2022, 0.9873, 0.2022, 0.9873, 0.2022, 0.9873, 0.2022, 0.9873, 0.2022, 0.9873, 0.2022, 0.9873, 0.2022, 0.9873, 0.2022, 0.9873, 0.2022, 0.9873, 0.2022, 0.9873, 0.2022, 0.9873, 0.2022, 0.9873, 0.2022, 0.9873, 0.2022, 0.9873, 0.2022, 0.9873, 0.2022, 0.9873, 0.2022, 0.9873, 0.2022, 0.9873, 0.2022, 0.9873, 0.2022, 0.9873, 0.2022, 0.9873, 0.2022, 0.9873, 0.2022, 0.9873, 0.2022, 0.9873, 0.2022, 0.9873, 0.2022, 0.9873, 0.2022, 0.9873, 0.2022, 0.9873, 0.2022, 0.9873, 0.2022, 0.9873, 0.2022, 0.9873, 0.2022, 0.9873, 0.2022, 0.9873, 0.2022, 0.9873, 0.2022, 0.9873, 0.2022, 0.9873, 0.2022, 0.9873, 0.2022, 0.9873, 0.2022, 0.9873, 0.2022, 0.9873, 0.2022, 0.9873, 0.2022, 0.9873, 0.2022, 0.9873, 0.2022, 0.9873, 0.2022, 0.9873, 0.2022, 0.9873, 0.2022, 0.9873, 0.2022, 0.9873, 0.2022, 0.9873, 0.2022, 0.9873, 0.2022, 0.9873, 0.2022, 0.9873, 0.2022, 0.9873, 0.2022, 0.9873, 0.2022, 0.9873, 0.2022, 0.9873, 0.2022, 0.9873, 0.2022, 0.9873, 0.2022, 0.9873, 0.2022, 0.9873, 0.2022, 0.9873, 0.2022, 0.9873, 0.2022, 0.9873, 0.2022, 0.9873, 0.2022, 0.9873, 0.2022, 0.9873, 0.2022, 0.9873, 0.2022, 0.9873, 0.2022, 0.9873, 0.2022, 0.9873, 0.2022, 0.9873, 0.2022, 0.9873, 0.2022, 0.9873, 0.2022, 0.9873, 0.2022, 0.9873, 0.2022, 0.9873, 0.2022, 0.9873, 0.2022, 0.9873, 0.2022, 0.9873, 0.2022, 0.9873, 0.2022, 0.9873, 0.2022, 0.9873, 0.2022, 0.9873, 0.2022, 0.9873, 0.2022, 0.9873, 0.2022, 0.9873, 0.2022, 0.9873, 0.2022, 0.9873, 0.2022, 0.9873, 0.2022, 0.9873, 0.2022, 0.9873, 0.2022, 0.9873, 0.2022, 0.9873, 0.2022, 0.9873, 0.2022, 0.9873, 0.2022, 0.9873, 0.2022, 0.9873, 0.2022, 0.9873, 0.2022, 0.9873, 0.2022, 0.9873, 0.2022, 0.9873, 0.2022, 0.9873, 0.2022, 0.9873, 0.2022, 0.9873, 0.2022, 0.9873, 0.2022, 0.9873, 0.2022, 0.9873, 0.2022, 0.9873, 0.2022, 0.9873, 0.2022, 0.9873, 0.2022, 0.9873, 0.2022, 0.9873, 0.2022, 0.9873, 0.2022, 0.9873, 0.2022, 0.9873, 0.2022, 0.9873, 0.2022, 0.9873, 0.2022, 0.9873, 0.2022, 0.9873, 0.2022, 0.9873, 0.2022, 0.9873, 0.2022, 0.9873, 0.2022, 0.9873, 0.2022, 0.9873, 0.2022, 0.9873, 0.2022, 0.9873, 0.2022, 0.9873, 0.2022, 0.9873, 0.2022, 0.9873, 0.2022, 0.9873, 0.2022, 0.9873, 0.2022, 0.9873, 0.2022, 0.9873, 0.2022, 0.9873, 0.2022, 0.9873, 0.2022, 0.9873, 0.2022, 0.9873, 0.2022, 0.9873, 0.2022, 0.9873, 0.2022, 0.9873, 0.2022, 0.9873, 0.2022, 0.9873, 0.2022, 0.9873, 0.2022, 0.9873, 0.2022, 0.9873, 0.2022, 0.9873, 0.2022, 0.9873, 0.2022, 0.9873, 0.2022, 0.9873, 0.2022, 0.9873, 0.2022, 0.9873, 0.2022, 0.9873, 0.2022, 0.9873, 0.2022, 0.9873, 0.2022, 0.9873, 0.2022, 0.9873, 0.2022, 0.9873, 0.2022, 0.9873, 0.2022, 0.9873, 0.2022, 0.9873, 0.2022, 0.9873, 0.2022, 0.9873, 0.2022, 0.9873, 0.2022, 0.9873, 0.2022, 0.9873, 0.2022, 0.9873, 0.2022, 0.9873, 0.2022, 0.9873, 0.2022, 0.9873, 0.2022, 0.9873, 0.2022, 0.9873, 0.2022, 0.9873, 0.2022, 0.9873, 0.2022, 0.9873, 0.2022, 0.9873, 0.2022, 0.9873, 0.2022, 0.9873, 0.2022, 0.9873, 0.2022, 0.9873, 0.2022, 0.9873, 0.2022, 0.9873, 0.2022, 0.9873, 0.2022, 0.9873, 0.2022, 0.9873, 0.2022, 0.9873, 0.2022, 0.9873, 0.2022, 0.9873, 0.2022, 0.9873, 0.2022, 0.9873, 0.2022, 0.9873, 0.2022, 0.9873, 0.2022, 0.9873, 0.2022, 0.9873, 0.2022, 0.9873, 0.2022, 0.9873, 0.2022, 0.9873, 0.2022, 0.9873, 0.2022, 0.9873, 0.2022, 0.9873, 0.2022, 0.9873, 0.2022, 0.9873, 0.2022, 0.9873, 0.2022, 0.9873, 0.2022, 0.9873, 0.2022, 0.9873, 0.2022, 0.9873, 0.2022, 0.9873, 0.2022, 0.9873, 0.2022, 0.9873, 0.2022, 0.9873, 0.2022, 0.9873, 0.2022, 0.9873, 0.2022, 0.9873, 0.2022, 0.9873, 0.2022, 0.9873, 0.2022, 0.9873, 0.2022, 0.9873, 0.2022, 0.9873, 0.2022, 0.9873, 0.2022, 0.9873, 0.2022, 0.9873, 0.2022, 0.9873, 0.2022, 0.9873, 0.2022, 0.9873, 0.2022, 0.9873, 0.2022, 0.9873, 0.2022, 0.9873, 0.2022, 0.9873, 0.2022, 0.9873, 0.2022, 0.9873, 0.2022, 0.9873, 0.2022, 0.9873, 0.2022, 0.9873, 0.2022, 0.9873, 0.2022, 0.9873, 0.2022, 0.9873, 0.2022, 0.9873, 0.2022, 0.9873, 0.2022, 0.9873, 0.2022, 0.9873, 0.2022, 0.9873, 0.2022, 0.9873, 0.2022, 0.9873, 0.2022, 0.9873, 0.2022, 0.9873, 0.2022, 0.9873, 0.2022, 0.9873, 0.2022, 0.9873, 0.2022, 0.9873, 0.2022, 0.9873, 0.2022, 0.9873, 0.2022, 0.9873, 0.2022, 0.9873, 0.2022, 0.9873, 0.2022, 0.9873, 0.2022, 0.9873, 0.2022, 0.9873, 0.2022, 0.9873, 0.2022, 0.9873, 0.2022, 0.9873, 0.2022, 0.9873, 0.2022, 0.9873, 0.2022, 0.9873, 0.2022, 0.9873, 0.2022, 0.9873, 0.2022, 0.9873, 0.2022, 0.9873, 0.2022, 0.9873, 0.2022, 0.9873, 0.2022, 0.9873, 0.2022, 0.9873, 0.2022, 0.9873, 0.2022, 0.9873, 0.2022, 0.9873, 0.2022, 0.9873, 0.2022, 0.9873, 0.2022, 0.9873])
me_cylinder.materials.append(mat_material)
me_cylinder.update()

# ---- objects
ob_playbutton = bpy.data.objects.new('PlayButton', me_cube)
ob_cards_frame = bpy.data.objects.new('Cards Frame', me_cube_002)
ob_diceframe = bpy.data.objects.new('DiceFrame', me_cube_005)
ob_playcardbutton = bpy.data.objects.new('PlayCardButton', me_cube_001)
ob_rollbutton = bpy.data.objects.new('RollButton', me_cube_003)
ob_playcardbuttonpressed = bpy.data.objects.new('PlayCardButtonPressed', me_cube_006)
ob_rollbuttonpressed = bpy.data.objects.new('RollButtonPressed', me_cube_007)
ob_diceframe_001 = bpy.data.objects.new('DiceFrame.001', me_cube_004)
ob_loading = bpy.data.objects.new('Loading', None)
ob_loading_a = bpy.data.objects.new('Loading_A', me_plane)
ob_loading_b = bpy.data.objects.new('Loading_B', me_cylinder)

# ---- transforms, parenting, visibility, modifiers, constraints
ob_playbutton.location = (0.0, 0.0, 0.0)
ob_cards_frame.location = (0.0, 0.0, 0.0)
ob_diceframe.location = (3.193, 0.0, 0.0)
ob_diceframe.rotation_euler = (0.0, -0.0, 0.7854)
ob_playcardbutton.location = (-2.584, 0.1044, 0.0)
ob_rollbutton.location = (-4.064, 0.0, 0.0)
ob_playcardbuttonpressed.location = (-2.584, 0.1044, 0.0)
ob_rollbuttonpressed.location = (-4.064, 0.0, 0.0)
ob_diceframe_001.location = (3.245, 0.0, -0.05794)
ob_loading.location = (-3.05, 0.02367, 0.0)
ob_loading_a.parent = ob_loading
ob_loading_a.matrix_parent_inverse = Matrix(((1.0, -0.0, 0.0, 3.05), (-0.0, 1.0, -0.0, -0.02367), (0.0, 0.0, 1.0, -0.0), (-0.0, 0.0, -0.0, 1.0)))
ob_loading_a.location = (-3.05, 0.02367, 0.0)
ob_loading_a.scale = (0.4396, 0.4396, 0.4396)
ob_loading_b.parent = ob_loading
ob_loading_b.matrix_parent_inverse = Matrix(((1.0, -0.0, 0.0, 3.05), (-0.0, 1.0, -0.0, -0.02367), (0.0, 0.0, 1.0, -0.0), (-0.0, 0.0, -0.0, 1.0)))
ob_loading_b.location = (-3.054, 0.0, 0.0)
ob_loading_b.scale = (0.6241, 0.6241, 0.6241)
_m = ob_loading_b.modifiers.new('Auto Smooth', 'NODES')
_m.node_group = ng_auto_smooth
_gi = [s.identifier for s in ng_auto_smooth.interface.items_tree if s.item_type == 'SOCKET' and s.in_out == 'INPUT']
_m[_gi[1]] = 0.5236  # Angle

# ---- collection membership
scene.collection.objects.link(ob_playbutton)
col_board.objects.link(ob_cards_frame)
col_board.objects.link(ob_diceframe)
col_board.objects.link(ob_playcardbutton)
col_board.objects.link(ob_rollbutton)
col_board.objects.link(ob_playcardbuttonpressed)
col_board.objects.link(ob_rollbuttonpressed)
col_archive.objects.link(ob_diceframe_001)
col_archive.objects.link(ob_loading)
col_archive.objects.link(ob_loading_a)
col_archive.objects.link(ob_loading_b)

# ---- scene / render settings (as saved in the file)
scene.frame_start = 1; scene.frame_end = 250; scene.frame_set(2)
scene.render.engine = 'BLENDER_EEVEE_NEXT'
scene.cycles.sampling_pattern = 'TABULATED_SOBOL'
bpy.context.view_layer.update()

# ---- added for rendering (the .blend has no active camera and no usable light): camera, sun
cam_auto = bpy.data.cameras.new('AutoCamera')
cam_auto.lens = 50.0
cam_auto.sensor_width = 36.0
cam_auto.clip_end = 1000.0
ob_auto_camera = bpy.data.objects.new('AutoCamera', cam_auto)
scene.collection.objects.link(ob_auto_camera)
ob_auto_camera.location = (11.5366, -13.9154, 9.27808)
ob_auto_camera.rotation_euler = (1.09748, -7.21219e-08, 0.694738)
scene.camera = ob_auto_camera
light_auto_sun = bpy.data.lights.new('AutoSun', 'SUN')
light_auto_sun.energy = 3.0
light_auto_sun.angle = 0.0523599
ob_auto_sun = bpy.data.objects.new('AutoSun', light_auto_sun)
scene.collection.objects.link(ob_auto_sun)
ob_auto_sun.rotation_euler = (0.872665, 0.174533, 0.523599)
bpy.context.view_layer.update()
